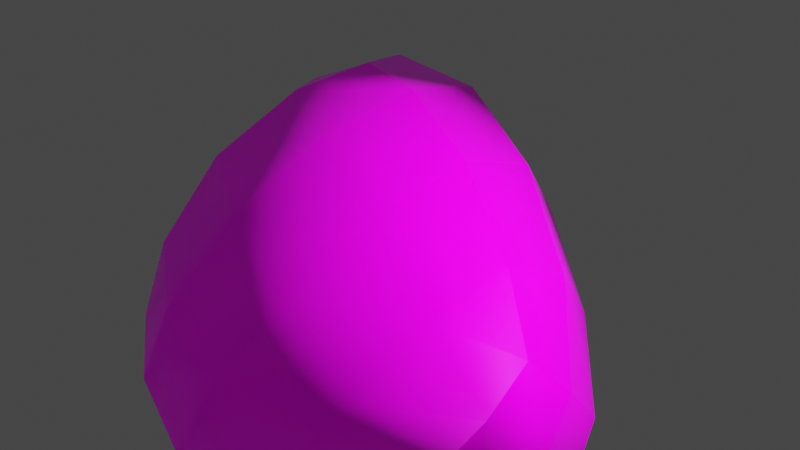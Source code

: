 # Source: kamen.blend  (saved by Blender 2.91.10; exported with 4.5.12 LTS)
import bpy
from mathutils import Matrix  # noqa: F401  (used for matrix-valued properties, if any)

bpy.ops.wm.read_factory_settings(use_empty=True)
scene = bpy.context.scene
scene.name = 'Scene'

# ---- collections
col_collection = bpy.data.collections.new('Collection'); scene.collection.children.link(col_collection)

# ---- images (referenced by path relative to the original .blend; pixels are not part of the script)
import os
ASSET_DIR = os.environ.get("B2B_ASSET_DIR", "")  # directory of the original .blend (textures are referenced by path, not embedded)
HERE = os.path.dirname(os.path.abspath(__file__))  # packed textures are extracted next to this script under _unpacked/

def load_image(name, relpath, width, height, colorspace="sRGB"):
    """Load a texture the original file referenced (path relative to the .blend, or extracted next to this script)."""
    p = next((c for c in (os.path.join(HERE, relpath), os.path.join(ASSET_DIR, relpath)) if relpath and os.path.exists(c)), "")
    if p:
        img = bpy.data.images.load(p, check_existing=True)
        img.name = name
    else:  # same state as the original file: an image datablock whose file is absent (Cycles renders it pink)
        img = bpy.data.images.new(name, width, height)
        img.source = "FILE"
        img.filepath = "//" + (relpath or name)
    img.colorspace_settings.name = colorspace
    return img
img_rock020_1k_displacement_png = load_image('Rock020_1K_Displacement.png', 'Rock020_1K_Displacement.png', 1024, 1024, 'Non-Color')
img_rock020_1k_roughness_png = load_image('Rock020_1K_Roughness.png', 'Rock020_1K_Roughness.png', 1024, 1024, 'Non-Color')
img_rock020_1k_normal_png = load_image('Rock020_1K_Normal.png', 'Rock020_1K_Normal.png', 1024, 1024, 'Non-Color')
img_rock020_1k_color_png = load_image('Rock020_1K_Color.png', 'Rock020_1K_Color.png', 1024, 1024, 'sRGB')

# ---- materials (node trees are filled in below, after node groups)
mat_material = bpy.data.materials.new('Material')
mat_material.alpha_threshold = 0.0
mat_material.use_transparent_shadow = False
mat_material.line_color = (0.0, 0.0, 0.0, 1.0)

# ---- material node trees
mat_material.use_nodes = True; mat_material.node_tree.nodes.clear()
_N = mat_material.node_tree.nodes; _L = mat_material.node_tree.links
n0 = _N.new('NodeFrame'); n0.name = 'Frame'; n0.location = (-1270, 330)
n0.label = 'Mapping'
n0.width = 400
n1 = _N.new('NodeFrame'); n1.name = 'Frame.001'; n1.location = (-628, 530)
n1.label = 'Textures'
n1.width = 358
n2 = _N.new('ShaderNodeTexImage'); n2.name = 'Image Texture'; n2.location = (88, -870)
n2.label = 'Displacement'
n2.image = img_rock020_1k_displacement_png
n3 = _N.new('ShaderNodeDisplacement'); n3.name = 'Displacement'; n3.location = (10, -260)
n3.inputs[2].default_value = 1.0
n4 = _N.new('ShaderNodeTexImage'); n4.name = 'Image Texture.002'; n4.location = (88, -310)
n4.label = 'Roughness'
n4.image = img_rock020_1k_roughness_png
n5 = _N.new('ShaderNodeTexImage'); n5.name = 'Image Texture.003'; n5.location = (88, -590)
n5.label = 'Normal'
n5.image = img_rock020_1k_normal_png
n6 = _N.new('ShaderNodeNormalMap'); n6.name = 'Normal Map'; n6.location = (-240, -60)
n7 = _N.new('ShaderNodeMapping'); n7.name = 'Mapping'; n7.location = (230, -30)
n8 = _N.new('NodeReroute'); n8.name = 'Reroute'; n8.location = (38, -586)
n8.width = 16
n8.socket_idname = 'NodeSocketVector'
n9 = _N.new('ShaderNodeTexCoord'); n9.name = 'Texture Coordinate'; n9.location = (30, -30)
n10 = _N.new('ShaderNodeNewGeometry'); n10.name = 'Geometry'; n10.location = (-766, 956)
n11 = _N.new('ShaderNodeOutputMaterial'); n11.name = 'Material Output'; n11.location = (697, 307)
n12 = _N.new('ShaderNodeBsdfPrincipled'); n12.name = 'Principled BSDF'; n12.location = (328, 760)
n12.distribution = 'GGX'
n12.subsurface_method = 'BURLEY'
n12.inputs[3].default_value = 1.45
n12.inputs[27].default_value = (0.0, 0.0, 0.0, 1.0)
n12.inputs[28].default_value = 1.0
n13 = _N.new('ShaderNodeMath'); n13.name = 'Math'; n13.location = (-119, 906)
n13.operation = 'MULTIPLY'
n13.inputs[1].default_value = 2.0
n13.inputs[2].default_value = 0.0
n14 = _N.new('ShaderNodeMix'); n14.name = 'Mix'; n14.location = (101, 769)
n14.data_type = 'RGBA'
n15 = _N.new('ShaderNodeTexImage'); n15.name = 'Image Texture.001'; n15.location = (88, -30)
n15.label = 'Base Color'
n15.image = img_rock020_1k_color_png
n16 = _N.new('ShaderNodeHueSaturation'); n16.name = 'Hue Saturation Value'; n16.location = (-146, 510)
n16.inputs[2].default_value = 4.0
n17 = _N.new('ShaderNodeObjectInfo'); n17.name = 'Object Info'; n17.location = (-672, 1487)
n18 = _N.new('ShaderNodeValToRGB'); n18.name = 'ColorRamp.001'; n18.location = (-331, 1459)
while len(n18.color_ramp.elements) > 1: n18.color_ramp.elements.remove(n18.color_ramp.elements[-1])
n18.color_ramp.elements[0].position = 0.0; n18.color_ramp.elements[0].color = (0.6553, 0.08112, 1.0, 1.0)
_e = n18.color_ramp.elements.new(0.2598); _e.color = (0.02622, 0.08315, 1.0, 1.0)
_e = n18.color_ramp.elements.new(0.4914); _e.color = (0.07268, 1.0, 0.8088, 1.0)
_e = n18.color_ramp.elements.new(0.7366); _e.color = (0.4289, 1.0, 0.1146, 1.0)
_e = n18.color_ramp.elements.new(0.9909); _e.color = (1.0, 0.08002, 0.08872, 1.0)
n19 = _N.new('ShaderNodeMix'); n19.name = 'Mix.001'; n19.location = (-182, 713)
n19.data_type = 'RGBA'
n19.blend_type = 'OVERLAY'
n20 = _N.new('ShaderNodeValToRGB'); n20.name = 'ColorRamp'; n20.location = (-451, 1074)
while len(n20.color_ramp.elements) > 1: n20.color_ramp.elements.remove(n20.color_ramp.elements[-1])
n20.color_ramp.elements[0].position = 0.1273; n20.color_ramp.elements[0].color = (0.0, 0.0, 0.0, 1.0)
_e = n20.color_ramp.elements.new(0.8545); _e.color = (1.0, 1.0, 1.0, 1.0)
n2.parent = n1
n4.parent = n1
n5.parent = n1
n7.parent = n0
n8.parent = n1
n9.parent = n0
n15.parent = n1
_L.new(n12.outputs[0], n11.inputs[0])
_L.new(n2.outputs[0], n3.inputs[0])
_L.new(n3.outputs[0], n11.inputs[2])
_L.new(n4.outputs[0], n12.inputs[2])
_L.new(n5.outputs[0], n6.inputs[1])
_L.new(n6.outputs[0], n12.inputs[5])
_L.new(n8.outputs[0], n15.inputs[0])
_L.new(n8.outputs[0], n4.inputs[0])
_L.new(n8.outputs[0], n5.inputs[0])
_L.new(n8.outputs[0], n2.inputs[0])
_L.new(n7.outputs[0], n8.inputs[0])
_L.new(n9.outputs[2], n7.inputs[0])
_L.new(n10.outputs[7], n20.inputs[0])
_L.new(n14.outputs[2], n12.inputs[0])
_L.new(n15.outputs[0], n16.inputs[4])
_L.new(n16.outputs[0], n14.inputs[7])
_L.new(n20.outputs[0], n13.inputs[0])
_L.new(n13.outputs[0], n14.inputs[0])
_L.new(n15.outputs[0], n19.inputs[7])
_L.new(n19.outputs[2], n14.inputs[6])
_L.new(n17.outputs[5], n18.inputs[0])
_L.new(n18.outputs[0], n19.inputs[6])
n11.is_active_output = True

# ---- world
world_world = bpy.data.worlds.new('World'); scene.world = world_world
world_world.use_nodes = True; world_world.node_tree.nodes.clear()
_N = world_world.node_tree.nodes; _L = world_world.node_tree.links
n0 = _N.new('ShaderNodeOutputWorld'); n0.name = 'World Output'; n0.location = (300, 300)
n1 = _N.new('ShaderNodeBackground'); n1.name = 'Background'; n1.location = (10, 300)
n1.inputs[0].default_value = (0.05088, 0.05088, 0.05088, 1.0)
_L.new(n1.outputs[0], n0.inputs[0])
n0.is_active_output = True
world_world.color = (0.05088, 0.05088, 0.05088)
world_world.use_sun_shadow = False
world_world.sun_shadow_jitter_overblur = 0.0

# ---- lights
light_light = bpy.data.lights.new('Light', 'POINT')
light_light.transmission_factor = 0.0
light_light.energy = 1000.0
light_light.shadow_soft_size = 0.1
light_light.shadow_maximum_resolution = 0.006
light_light.use_absolute_resolution = True

# ---- meshes
me_cube = bpy.data.meshes.new('Cube')
me_cube.from_pydata([(-1.556, 2.564, -0.006675), (2.323, -0.05365, -1.964), (-4.295, 5.101, 9.97), (6.367, -3.049, 1.054), (-3.666, 4.138, 0.1499), (0.2971, 1.651, -0.8628), (-4.575, -9.161, -1.629), (-0.4183, -2.966, -2.397)], [], [(0, 4, 6, 2), (3, 2, 6, 7), (7, 6, 4, 5), (5, 1, 3, 7), (1, 0, 2, 3), (5, 4, 0, 1)])
me_cube.polygons.foreach_set('use_smooth', [True] * 6)
_uv = me_cube.uv_layers.new(name='UVMap')
_uv.uv.foreach_set('vector', [0.625, 0.5, 0.875, 0.5, 0.875, 0.75, 0.625, 0.75, 0.375, 0.75, 0.625, 0.75, 0.625, 1.0, 0.375, 1.0, 0.375, 0.0, 0.625, 0.0, 0.625, 0.25, 0.375, 0.25, 0.125, 0.5, 0.375, 0.5, 0.375, 0.75, 0.125, 0.75, 0.375, 0.5, 0.625, 0.5, 0.625, 0.75, 0.375, 0.75, 0.375, 0.25, 0.625, 0.25, 0.625, 0.5, 0.375, 0.5])
me_cube.materials.append(mat_material)
me_cube.use_remesh_preserve_volume = False
me_cube.use_remesh_preserve_attributes = False
me_cube.use_mirror_vertex_groups = False
me_cube.update()
arm_armature = bpy.data.armatures.new('Armature')  # bones are not reproduced

# ---- objects
ob_cube = bpy.data.objects.new('Cube', me_cube)
ob_light = bpy.data.objects.new('Light', light_light)
ob_armature = bpy.data.objects.new('Armature', arm_armature)

# ---- transforms, parenting, visibility, modifiers, constraints
ob_cube.parent = ob_armature
ob_cube.matrix_parent_inverse = Matrix(((1.0, -0.0, 0.0, -0.0), (-0.0, 1.0, -0.0, 0.0), (0.0, -0.0, 1.0, 0.4773), (-0.0, 0.0, -0.0, 1.0)))
ob_cube.location = (0.0, 0.0, 0.0)
ob_cube.lock_rotations_4d = False
ob_cube.empty_display_type = 'ARROWS'
ob_cube.lineart.crease_threshold = 0.0
_vg = ob_cube.vertex_groups.new(name='Bone')
_vg.add([0, 1, 2, 3, 4, 5, 6, 7], 1.0, 'REPLACE')
_m = ob_cube.modifiers.new('Subdivision', 'SUBSURF')
_m.uv_smooth = 'PRESERVE_CORNERS'
_m.levels = 4
_m = ob_cube.modifiers.new('Displace', 'DISPLACE')
_m.strength = 0.9
_m = ob_cube.modifiers.new('Armature', 'ARMATURE')
_m.object = ob_armature
ob_light.location = (4.076, 1.005, 5.904)
ob_light.rotation_euler = (0.6503, 0.05522, 1.866)
ob_light.lock_rotations_4d = False
ob_light.empty_display_type = 'ARROWS'
ob_light.color = (0.0, 0.0, 0.0, 0.0)
ob_light.lineart.crease_threshold = 0.0
ob_armature.location = (0.0, 0.0, -0.4773)
ob_armature.lineart.crease_threshold = 0.0

# ---- collection membership
col_collection.objects.link(ob_cube)
col_collection.objects.link(ob_light)
col_collection.objects.link(ob_armature)

# ---- scene / render settings (as saved in the file)
scene.frame_start = 0; scene.frame_end = 30; scene.frame_set(26)
scene.render.engine = 'BLENDER_EEVEE_NEXT'
scene.cycles.use_denoising = False
scene.cycles.samples = 128
scene.cycles.sampling_pattern = 'TABULATED_SOBOL'
scene.cycles.use_adaptive_sampling = False
scene.cycles.use_light_tree = False
scene.view_settings.view_transform = 'Filmic'
bpy.context.view_layer.update()

# ---- added for rendering (the .blend has no active camera): camera
cam_auto = bpy.data.cameras.new('AutoCamera')
cam_auto.lens = 50.0
cam_auto.sensor_width = 36.0
cam_auto.clip_end = 1000.0
ob_auto_camera = bpy.data.objects.new('AutoCamera', cam_auto)
scene.collection.objects.link(ob_auto_camera)
ob_auto_camera.location = (7.85658, -10.4615, 8.80955)
ob_auto_camera.rotation_euler = (1.09748, -7.21219e-08, 0.694738)
scene.camera = ob_auto_camera
bpy.context.view_layer.update()
